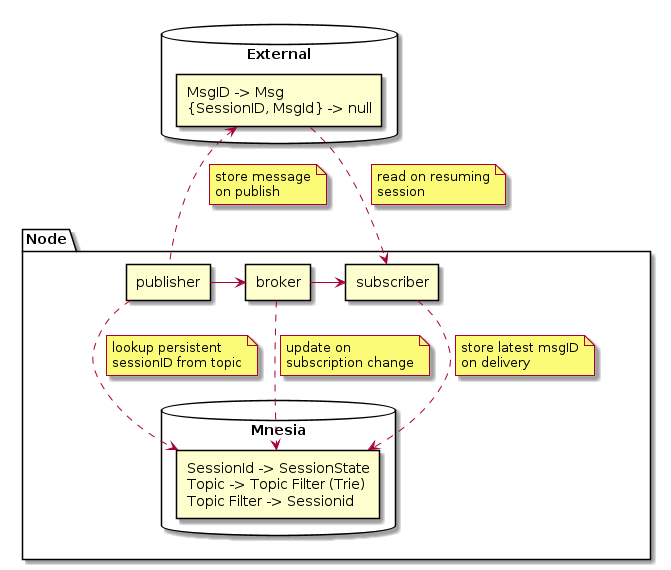

The diagram above was rendered by PlantUML. Its source (embedded in the PNG):
@startuml

package "Node" as node1 {
  database "Mnesia" as mnesia1 {
    rectangle "SessionId -> SessionState\nTopic -> Topic Filter (Trie)\nTopic Filter -> Sessionid" as mn1
  }
  rectangle publisher as pub
  rectangle subscriber as sub
  rectangle broker
}

database "External" {
  rectangle "MsgID -> Msg\n{SessionID, MsgId} -> null" as external

}

external <.. pub
note on link
 store message
 on publish
end note
pub ..> mn1
note on link
  lookup persistent
  sessionID from topic
end note
external ..> sub
note on link
  read on resuming
  session
end note
sub ..> mn1
note on link
  store latest msgID
  on delivery
end note
pub -> broker
broker -> sub
broker ..> mn1
note on link
  update on
  subscription change
end note
@enduml